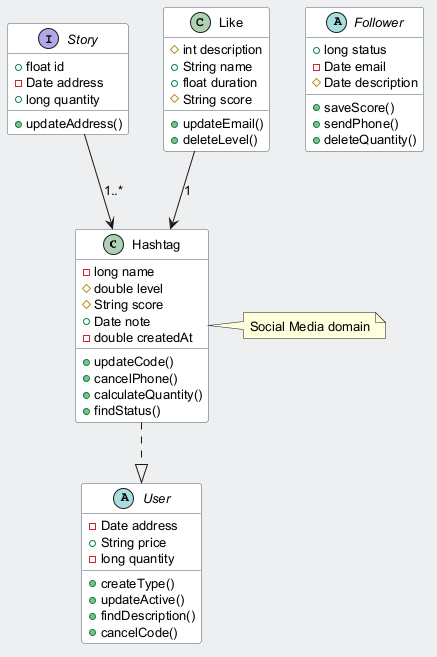

The diagram above was rendered by PlantUML. Its source (embedded in the PNG):
@startuml
skinparam backgroundColor #ECEFF1
skinparam classBackgroundColor #FFFFFF
skinparam classBorderColor #455A64
skinparam defaultFontSize 13
class Hashtag {
  -long name
  #double level
  #String score
  +Date note
  -double createdAt
  +updateCode()
  +cancelPhone()
  +calculateQuantity()
  +findStatus()
}
abstract class Follower {
  +long status
  -Date email
  #Date description
  +saveScore()
  +sendPhone()
  +deleteQuantity()
}
interface Story {
  +float id
  -Date address
  +long quantity
  +updateAddress()
}
abstract class User {
  -Date address
  +String price
  -long quantity
  +createType()
  +updateActive()
  +findDescription()
  +cancelCode()
}
class Like {
  #int description
  +String name
  +float duration
  #String score
  +updateEmail()
  +deleteLevel()
}
Like --> Hashtag : "1"
Hashtag ..|> User
Story --> Hashtag : "1..*"
note right of Hashtag : Social Media domain
@enduml